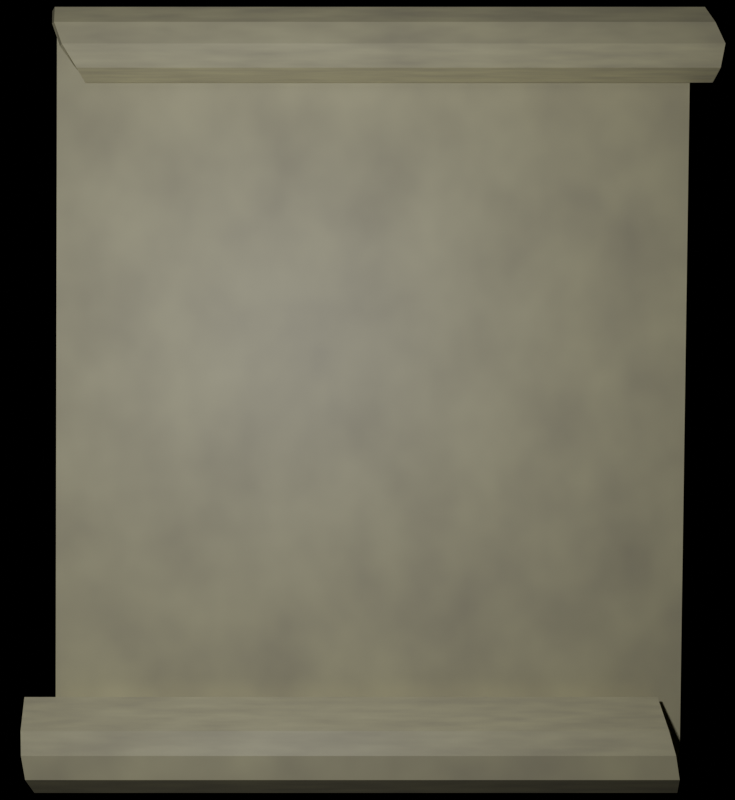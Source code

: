 # Source: scroll.blend  (saved by Blender 4.3.34; exported with 4.5.12 LTS)
import bpy
from mathutils import Matrix  # noqa: F401  (used for matrix-valued properties, if any)

bpy.ops.wm.read_factory_settings(use_empty=True)
scene = bpy.context.scene
scene.name = 'Scene'

# ---- collections
col_collection = bpy.data.collections.new('Collection'); scene.collection.children.link(col_collection)

# ---- materials (node trees are filled in below, after node groups)
mat_material = bpy.data.materials.new('Material')
mat_material.alpha_threshold = 0.0
mat_material.roughness = 0.5
mat_material.line_color = (0.0, 0.0, 0.0, 1.0)

# ---- material node trees
mat_material.use_nodes = True; mat_material.node_tree.nodes.clear()
_N = mat_material.node_tree.nodes; _L = mat_material.node_tree.links
n0 = _N.new('ShaderNodeOutputMaterial'); n0.name = 'Material Output'; n0.location = (300, 300)
n1 = _N.new('ShaderNodeBsdfPrincipled'); n1.name = 'Principled BSDF'; n1.location = (10, 300)
n1.inputs[3].default_value = 1.45
n2 = _N.new('ShaderNodeTexNoise'); n2.name = 'Noise Texture'; n2.location = (-455, 140)
n2.inputs[2].default_value = 10.0
n3 = _N.new('ShaderNodeValToRGB'); n3.name = 'Color Ramp'; n3.location = (-274, 276)
while len(n3.color_ramp.elements) > 1: n3.color_ramp.elements.remove(n3.color_ramp.elements[-1])
n3.color_ramp.elements[0].position = 0.0; n3.color_ramp.elements[0].color = (0.5756, 0.5467, 0.412, 1.0)
_e = n3.color_ramp.elements.new(1.0); _e.color = (1.0, 0.9732, 0.6155, 1.0)
_L.new(n1.outputs[0], n0.inputs[0])
_L.new(n2.outputs[0], n3.inputs[0])
_L.new(n3.outputs[0], n1.inputs[0])
n0.is_active_output = True

# ---- world
world_world = bpy.data.worlds.new('World'); scene.world = world_world
world_world.use_nodes = True; world_world.node_tree.nodes.clear()
_N = world_world.node_tree.nodes; _L = world_world.node_tree.links
n0 = _N.new('ShaderNodeOutputWorld'); n0.name = 'World Output'; n0.location = (300, 300)
n1 = _N.new('ShaderNodeBackground'); n1.name = 'Background'; n1.location = (10, 300)
n1.inputs[0].default_value = (0.0, 0.0, 0.0, 0.0)
_L.new(n1.outputs[0], n0.inputs[0])
n0.is_active_output = True
world_world.color = (0.05088, 0.05088, 0.05088)
world_world.sun_shadow_jitter_overblur = 0.0

# ---- cameras
cam_camera = bpy.data.cameras.new('Camera')
cam_camera.clip_end = 100.0
cam_camera.ortho_scale = 7.314

# ---- lights
light_light = bpy.data.lights.new('Light', 'POINT')
light_light.energy = 100.0
light_light.shadow_soft_size = 0.1

# ---- meshes
me_cube = bpy.data.meshes.new('Cube')
me_cube.from_pydata([(1.0, 1.0, 1.0), (1.0, 1.0, -1.0), (1.041, -1.0, 1.0), (1.0, -1.0, -1.0), (-1.0, 1.0, 1.0), (-1.0, 1.0, -1.0), (-1.0, -1.0, 1.0), (-1.0, -1.0, -1.0), (1.055, -7.795, 0.987), (-0.99, -7.795, 0.987), (1.074, -10.58, 0.9446), (-0.9804, -10.58, 0.9446), (1.091, -11.85, 0.882), (-0.9513, -11.85, 0.882), (1.09, -8.998, 0.8422), (-0.9186, -8.998, 0.8422), (1.095, -3.22, 0.825), (-0.9014, -3.22, 0.825), (1.102, -3.251, 0.815), (-0.9014, -3.251, 0.815), (1.102, -9.519, 0.8339), (-0.9078, -9.519, 0.8339), (1.102, -13.11, 0.8839), (-0.9411, -13.11, 0.8839), (1.077, -11.67, 0.9443), (-0.9701, -11.67, 0.9443), (1.057, -8.512, 0.9953), (-0.9796, -8.512, 0.9953), (1.032, -1.153, 1.013), (-0.9952, -1.153, 1.013), (1.018, 0.9498, 1.014), (-0.9853, 0.9498, 1.014), (0.9733, -5.294, -1.025), (-1.027, -5.294, -1.025), (0.9539, -11.13, -0.9704), (-1.046, -11.13, -0.9704), (0.9285, -8.598, -0.8801), (-1.072, -8.598, -0.8801), (0.9145, -3.631, -0.8245), (-1.085, -3.631, -0.8245), (0.9733, -4.116, -1.054), (-1.027, -4.116, -1.054), (0.9539, -13.81, -0.9837), (-1.046, -13.81, -0.9837), (0.9302, -11.45, -0.8676), (-1.07, -11.45, -0.8676), (0.9162, -5.059, -0.7987), (-1.084, -5.059, -0.7987), (-1.013, -1.822, -1.022), (0.9866, -1.822, -1.022), (0.9866, -0.2337, -1.036), (-1.013, -0.2337, -1.036), (-1.036, -8.296, -1.013), (0.9636, -8.296, -1.013), (0.9636, -9.048, -1.034), (-1.036, -9.048, -1.034), (-1.059, -11.33, -0.9216), (0.9412, -11.33, -0.9216), (0.9421, -14.1, -0.922), (-1.058, -14.1, -0.922)], [], [(0, 4, 6, 2), (3, 2, 6, 7), (7, 6, 4, 5), (49, 48, 33, 32), (1, 0, 2, 3), (5, 4, 0, 1), (6, 2, 8, 9), (9, 8, 10, 11), (11, 10, 12, 13), (13, 12, 14, 15), (15, 14, 16, 17), (28, 26, 8, 2), (19, 18, 20, 21), (21, 20, 22, 23), (23, 22, 24, 25), (25, 24, 26, 27), (27, 26, 28, 29), (29, 28, 30, 31), (6, 29, 31, 4), (9, 27, 29, 6), (11, 25, 27, 9), (13, 23, 25, 11), (15, 21, 23, 13), (30, 28, 2, 0), (26, 24, 10, 8), (24, 22, 12, 10), (22, 20, 14, 12), (20, 18, 16, 14), (17, 16, 18, 19), (17, 19, 21, 15), (53, 52, 35, 34), (57, 56, 37, 36), (36, 37, 39, 38), (51, 50, 40, 41), (55, 54, 42, 43), (59, 58, 44, 45), (45, 44, 46, 47), (50, 49, 32, 40), (53, 54, 40, 32), (57, 58, 42, 34), (38, 46, 44, 36), (51, 41, 33, 48), (52, 55, 43, 35), (56, 59, 45, 37), (37, 45, 47, 39), (39, 47, 46, 38), (5, 51, 48, 7), (1, 3, 49, 50), (5, 1, 50, 51), (3, 7, 48, 49), (33, 41, 55, 52), (34, 42, 54, 53), (41, 40, 54, 55), (32, 33, 52, 53), (35, 43, 59, 56), (36, 44, 58, 57), (43, 42, 58, 59), (34, 35, 56, 57)])
_uv = me_cube.uv_layers.new(name='UVMap')
_uv.uv.foreach_set('vector', [0.625, 0.5, 0.875, 0.5, 0.875, 0.75, 0.625, 0.75, 0.375, 0.75, 0.625, 0.75, 0.625, 1.0, 0.375, 1.0, 0.375, 0.0, 0.625, 0.0, 0.625, 0.25, 0.375, 0.25, 0.375, 0.75, 0.375, 1.0, 0.375, 1.0, 0.375, 0.75, 0.375, 0.5, 0.625, 0.5, 0.625, 0.75, 0.375, 0.75, 0.375, 0.25, 0.625, 0.25, 0.625, 0.5, 0.375, 0.5, 0.875, 0.75, 0.625, 0.75, 0.625, 0.75, 0.875, 0.75, 0.875, 0.75, 0.625, 0.75, 0.625, 0.75, 0.875, 0.75, 0.875, 0.75, 0.625, 0.75, 0.625, 0.75, 0.875, 0.75, 0.875, 0.75, 0.625, 0.75, 0.625, 0.75, 0.875, 0.75, 0.875, 0.75, 0.625, 0.75, 0.625, 0.75, 0.875, 0.75, 0.625, 0.75, 0.625, 0.75, 0.625, 0.75, 0.625, 0.75, 0.875, 0.75, 0.625, 0.75, 0.625, 0.75, 0.875, 0.75, 0.875, 0.75, 0.625, 0.75, 0.625, 0.75, 0.875, 0.75, 0.875, 0.75, 0.625, 0.75, 0.625, 0.75, 0.875, 0.75, 0.875, 0.75, 0.625, 0.75, 0.625, 0.75, 0.875, 0.75, 0.875, 0.75, 0.625, 0.75, 0.625, 0.75, 0.875, 0.75, 0.875, 0.75, 0.625, 0.75, 0.625, 0.75, 0.875, 0.75, 0.875, 0.75, 0.875, 0.75, 0.875, 0.75, 0.875, 0.5, 0.875, 0.75, 0.875, 0.75, 0.875, 0.75, 0.875, 0.75, 0.875, 0.75, 0.875, 0.75, 0.875, 0.75, 0.875, 0.75, 0.875, 0.75, 0.875, 0.75, 0.875, 0.75, 0.875, 0.75, 0.875, 0.75, 0.875, 0.75, 0.875, 0.75, 0.875, 0.75, 0.625, 0.75, 0.625, 0.75, 0.625, 0.75, 0.625, 0.5, 0.625, 0.75, 0.625, 0.75, 0.625, 0.75, 0.625, 0.75, 0.625, 0.75, 0.625, 0.75, 0.625, 0.75, 0.625, 0.75, 0.625, 0.75, 0.625, 0.75, 0.625, 0.75, 0.625, 0.75, 0.625, 0.75, 0.625, 0.75, 0.625, 0.75, 0.625, 0.75, 0.875, 0.75, 0.625, 0.75, 0.625, 0.75, 0.875, 0.75, 0.875, 0.75, 0.875, 0.75, 0.875, 0.75, 0.875, 0.75, 0.375, 0.4957, 0.375, 0.2371, 0.375, 1.0, 0.375, 0.75, 0.375, 0.75, 0.375, 1.0, 0.375, 1.0, 0.375, 0.75, 0.375, 0.75, 0.375, 1.0, 0.375, 1.0, 0.375, 0.75, 0.375, 0.25, 0.375, 0.5, 0.375, 0.5, 0.375, 0.25, 0.375, 0.2503, 0.375, 0.5003, 0.375, 0.5, 0.375, 0.25, 0.375, 0.25, 0.375, 0.5, 0.375, 0.5, 0.375, 0.25, 0.375, 0.25, 0.375, 0.5, 0.375, 0.5, 0.375, 0.25, 0.375, 0.5, 0.375, 0.75, 0.375, 0.75, 0.375, 0.5, 0.375, 0.4957, 0.375, 0.5003, 0.375, 0.5, 0.375, 0.75, 0.375, 0.75, 0.375, 0.5, 0.375, 0.5, 0.375, 0.75, 0.375, 0.75, 0.375, 0.5, 0.375, 0.5, 0.375, 0.75, 0.375, 0.25, 0.375, 0.25, 0.375, 1.0, 0.375, 1.0, 0.375, 0.2371, 0.375, 0.2503, 0.375, 0.25, 0.375, 1.0, 0.375, 1.0, 0.375, 0.25, 0.375, 0.25, 0.375, 1.0, 0.375, 1.0, 0.375, 0.25, 0.375, 0.25, 0.375, 1.0, 0.375, 1.0, 0.375, 0.25, 0.375, 0.5, 0.375, 0.75, 0.375, 0.25, 0.375, 0.25, 0.375, 1.0, 0.375, 1.0, 0.375, 0.5, 0.375, 0.75, 0.375, 0.75, 0.375, 0.5, 0.375, 0.25, 0.375, 0.5, 0.375, 0.5, 0.375, 0.25, 0.375, 0.75, 0.375, 1.0, 0.375, 1.0, 0.375, 0.75, 0.375, 1.0, 0.375, 0.25, 0.375, 0.2503, 0.375, 0.2371, 0.375, 0.75, 0.375, 0.5, 0.375, 0.5003, 0.375, 0.4957, 0.375, 0.25, 0.375, 0.5, 0.375, 0.5003, 0.375, 0.2503, 0.375, 0.75, 0.375, 1.0, 0.375, 0.2371, 0.375, 0.4957, 0.375, 1.0, 0.375, 0.25, 0.375, 0.25, 0.375, 1.0, 0.375, 0.75, 0.375, 0.5, 0.375, 0.5, 0.375, 0.75, 0.375, 0.25, 0.375, 0.5, 0.375, 0.5, 0.375, 0.25, 0.375, 0.75, 0.375, 1.0, 0.375, 1.0, 0.375, 0.75])
me_cube.materials.append(mat_material)
me_cube.use_mirror_vertex_groups = False
me_cube.update()

# ---- objects
ob_scroll = bpy.data.objects.new('scroll', me_cube)
ob_light = bpy.data.objects.new('Light', light_light)
ob_camera = bpy.data.objects.new('Camera', cam_camera)

# ---- transforms, parenting, visibility, modifiers, constraints
ob_scroll.location = (0.0, 0.0, 0.0)
ob_scroll.scale = (1.075, 0.014, 1.3)
ob_scroll.lock_rotations_4d = False
ob_scroll.empty_display_type = 'ARROWS'
ob_scroll.lineart.crease_threshold = 0.0
ob_light.location = (-0.4395, -2.694, 0.3584)
ob_light.rotation_euler = (0.6503, 0.05522, 1.866)
ob_light.lock_rotations_4d = False
ob_light.empty_display_type = 'ARROWS'
ob_light.color = (0.0, 0.0, 0.0, 0.0)
ob_light.lineart.crease_threshold = 0.0
ob_camera.location = (5.121e-09, -3.851, -0.05705)
ob_camera.rotation_euler = (1.578, 2.639e-09, 1.345e-09)
ob_camera.lock_rotations_4d = False
ob_camera.empty_display_type = 'ARROWS'
ob_camera.color = (0.0, 0.0, 0.0, 0.0)
ob_camera.display_type = 'WIRE'
ob_camera.lineart.crease_threshold = 0.0

# ---- collection membership
col_collection.objects.link(ob_scroll)
col_collection.objects.link(ob_light)
col_collection.objects.link(ob_camera)

# ---- scene / render settings (as saved in the file)
scene.camera = ob_camera
scene.frame_start = 1; scene.frame_end = 250; scene.frame_set(1)
scene.render.engine = 'BLENDER_EEVEE_NEXT'
scene.render.resolution_x = 1280
scene.render.resolution_y = 1394
scene.render.film_transparent = True
bpy.context.view_layer.update()
